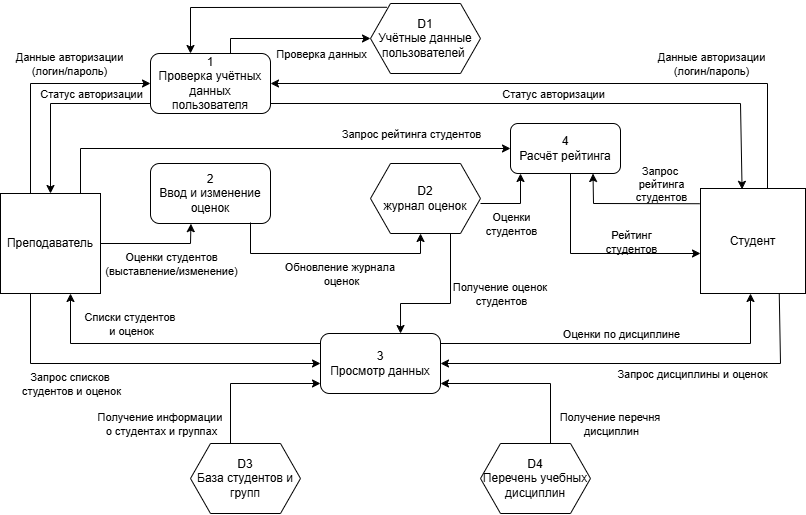

The diagram above was exported from draw.io. Its source (the exported page's mxGraphModel, read from the mxfile embedded in the PNG):
<mxGraphModel dx="1030" dy="570" grid="1" gridSize="10" guides="1" tooltips="1" connect="1" arrows="1" fold="1" page="1" pageScale="1" pageWidth="827" pageHeight="1169" background="light-dark(#FFFFFF,#FFFFFF)" math="0" shadow="0">
  <root>
    <mxCell id="0" />
    <mxCell id="1" parent="0" />
    <mxCell id="hybBVhwcvb_wVuW0Aq0H-1" parent="1" style="whiteSpace=wrap;html=1;aspect=fixed;fillColor=none;strokeColor=light-dark(#000000,#000000);" value="&lt;font style=&quot;color: light-dark(rgb(0, 0, 0), rgb(0, 0, 0));&quot;&gt;Преподаватель&lt;/font&gt;" vertex="1">
      <mxGeometry height="100" width="100" x="10" y="230" as="geometry" />
    </mxCell>
    <mxCell id="hybBVhwcvb_wVuW0Aq0H-2" parent="1" style="rounded=1;whiteSpace=wrap;html=1;fillColor=none;strokeColor=light-dark(#000000,#000000);" value="&lt;div&gt;&lt;font style=&quot;color: light-dark(rgb(0, 0, 0), rgb(0, 0, 0));&quot;&gt;1&lt;/font&gt;&lt;/div&gt;&lt;font style=&quot;color: light-dark(rgb(0, 0, 0), rgb(0, 0, 0));&quot;&gt;Проверка учётных данных пользователя&lt;/font&gt;" vertex="1">
      <mxGeometry height="60" width="120" x="160" y="90" as="geometry" />
    </mxCell>
    <mxCell id="hybBVhwcvb_wVuW0Aq0H-3" edge="1" parent="1" style="endArrow=classic;html=1;rounded=0;strokeColor=light-dark(#000000,#000000);entryX=0;entryY=0.5;entryDx=0;entryDy=0;" target="hybBVhwcvb_wVuW0Aq0H-2" value="">
      <mxGeometry height="50" relative="1" width="50" as="geometry">
        <Array as="points">
          <mxPoint x="40" y="120" />
        </Array>
        <mxPoint x="40" y="230" as="sourcePoint" />
        <mxPoint x="90" y="180" as="targetPoint" />
      </mxGeometry>
    </mxCell>
    <mxCell id="hybBVhwcvb_wVuW0Aq0H-5" connectable="0" parent="hybBVhwcvb_wVuW0Aq0H-3" style="edgeLabel;html=1;align=center;verticalAlign=middle;resizable=0;points=[];labelBackgroundColor=none;fontColor=light-dark(#000000,#000000);" value="Данные авторизации&lt;div&gt;(логин/пароль)&lt;/div&gt;" vertex="1">
      <mxGeometry relative="1" x="0.2904" y="1" as="geometry">
        <mxPoint y="-19" as="offset" />
      </mxGeometry>
    </mxCell>
    <mxCell id="hybBVhwcvb_wVuW0Aq0H-6" parent="1" style="whiteSpace=wrap;html=1;aspect=fixed;fillColor=none;strokeColor=light-dark(#000000,#000000);" value="&lt;font style=&quot;color: light-dark(rgb(0, 0, 0), rgb(0, 0, 0));&quot;&gt;Студент&lt;/font&gt;" vertex="1">
      <mxGeometry height="105" width="105" x="710" y="225" as="geometry" />
    </mxCell>
    <mxCell id="hybBVhwcvb_wVuW0Aq0H-7" edge="1" parent="1" style="endArrow=classic;html=1;rounded=0;strokeColor=light-dark(#000000,#000000);entryX=1;entryY=0.5;entryDx=0;entryDy=0;" target="hybBVhwcvb_wVuW0Aq0H-2" value="">
      <mxGeometry height="50" relative="1" width="50" as="geometry">
        <Array as="points">
          <mxPoint x="777" y="120" />
        </Array>
        <mxPoint x="777" y="225" as="sourcePoint" />
        <mxPoint x="827" y="175" as="targetPoint" />
      </mxGeometry>
    </mxCell>
    <mxCell id="hybBVhwcvb_wVuW0Aq0H-8" connectable="0" parent="hybBVhwcvb_wVuW0Aq0H-7" style="edgeLabel;html=1;align=center;verticalAlign=middle;resizable=0;points=[];labelBackgroundColor=none;fontColor=light-dark(#000000,#000000);" value="Данные авторизации&lt;div&gt;(логин/пароль)&lt;/div&gt;" vertex="1">
      <mxGeometry relative="1" x="-0.194" y="3" as="geometry">
        <mxPoint x="81" y="-23" as="offset" />
      </mxGeometry>
    </mxCell>
    <mxCell id="hybBVhwcvb_wVuW0Aq0H-11" edge="1" parent="1" style="endArrow=classic;html=1;rounded=0;strokeColor=light-dark(#000000,#000000);entryX=0.5;entryY=0;entryDx=0;entryDy=0;" target="hybBVhwcvb_wVuW0Aq0H-1" value="">
      <mxGeometry height="50" relative="1" width="50" as="geometry">
        <Array as="points">
          <mxPoint x="60" y="140" />
        </Array>
        <mxPoint x="160" y="140" as="sourcePoint" />
        <mxPoint x="210" y="90" as="targetPoint" />
      </mxGeometry>
    </mxCell>
    <mxCell id="hybBVhwcvb_wVuW0Aq0H-12" connectable="0" parent="hybBVhwcvb_wVuW0Aq0H-11" style="edgeLabel;html=1;align=center;verticalAlign=middle;resizable=0;points=[];labelBackgroundColor=none;fontColor=light-dark(#000000,#000000);" value="Статус авторизации" vertex="1">
      <mxGeometry relative="1" x="0.1642" y="-1" as="geometry">
        <mxPoint x="41" y="-21" as="offset" />
      </mxGeometry>
    </mxCell>
    <mxCell id="hybBVhwcvb_wVuW0Aq0H-13" edge="1" parent="1" style="endArrow=classic;html=1;rounded=0;strokeColor=light-dark(#000000,#000000);entryX=0.396;entryY=0.008;entryDx=0;entryDy=0;entryPerimeter=0;" target="hybBVhwcvb_wVuW0Aq0H-6" value="">
      <mxGeometry height="50" relative="1" width="50" as="geometry">
        <Array as="points">
          <mxPoint x="750" y="140" />
        </Array>
        <mxPoint x="280" y="140" as="sourcePoint" />
        <mxPoint x="751" y="220" as="targetPoint" />
      </mxGeometry>
    </mxCell>
    <mxCell id="hybBVhwcvb_wVuW0Aq0H-14" connectable="0" parent="hybBVhwcvb_wVuW0Aq0H-13" style="edgeLabel;html=1;align=center;verticalAlign=middle;resizable=0;points=[];labelBackgroundColor=none;fontColor=light-dark(#000000,#000000);" value="Статус авторизации" vertex="1">
      <mxGeometry relative="1" x="-0.0164" y="1" as="geometry">
        <mxPoint x="9" y="-9" as="offset" />
      </mxGeometry>
    </mxCell>
    <mxCell id="hybBVhwcvb_wVuW0Aq0H-16" parent="1" style="rounded=1;whiteSpace=wrap;html=1;fillColor=none;strokeColor=light-dark(#000000,#000000);" value="&lt;font style=&quot;color: light-dark(rgb(0, 0, 0), rgb(0, 0, 0));&quot;&gt;2&lt;/font&gt;&lt;div&gt;&lt;font style=&quot;color: light-dark(rgb(0, 0, 0), rgb(0, 0, 0));&quot;&gt;Ввод и изменение оценок&lt;/font&gt;&lt;/div&gt;" vertex="1">
      <mxGeometry height="60" width="120" x="160" y="200" as="geometry" />
    </mxCell>
    <mxCell id="hybBVhwcvb_wVuW0Aq0H-17" edge="1" parent="1" style="endArrow=classic;html=1;rounded=0;strokeColor=light-dark(#000000,#000000);entryX=0.337;entryY=1.003;entryDx=0;entryDy=0;entryPerimeter=0;" target="hybBVhwcvb_wVuW0Aq0H-16" value="">
      <mxGeometry height="50" relative="1" width="50" as="geometry">
        <Array as="points">
          <mxPoint x="200" y="280" />
        </Array>
        <mxPoint x="110" y="280" as="sourcePoint" />
        <mxPoint x="160" y="230" as="targetPoint" />
      </mxGeometry>
    </mxCell>
    <mxCell id="hybBVhwcvb_wVuW0Aq0H-18" connectable="0" parent="hybBVhwcvb_wVuW0Aq0H-17" style="edgeLabel;html=1;align=center;verticalAlign=middle;resizable=0;points=[];labelBackgroundColor=none;fontColor=light-dark(#000000,#000000);" value="Оценки студентов&lt;div&gt;(выставление/изменение)&lt;/div&gt;" vertex="1">
      <mxGeometry relative="1" x="-0.1441" as="geometry">
        <mxPoint x="23" y="20" as="offset" />
      </mxGeometry>
    </mxCell>
    <mxCell id="hybBVhwcvb_wVuW0Aq0H-19" parent="1" style="shape=hexagon;perimeter=hexagonPerimeter2;whiteSpace=wrap;html=1;fixedSize=1;fillColor=none;strokeColor=light-dark(#000000,#000000);" value="&lt;div&gt;&lt;font style=&quot;color: light-dark(rgb(0, 0, 0), rgb(0, 0, 0));&quot;&gt;D2&lt;/font&gt;&lt;/div&gt;&lt;font style=&quot;color: light-dark(rgb(0, 0, 0), rgb(0, 0, 0));&quot;&gt;журнал оценок&lt;/font&gt;" vertex="1">
      <mxGeometry height="70" width="110" x="380" y="200" as="geometry" />
    </mxCell>
    <mxCell id="hybBVhwcvb_wVuW0Aq0H-22" parent="1" style="rounded=1;whiteSpace=wrap;html=1;fillColor=none;strokeColor=light-dark(#000000,#000000);" value="&lt;div&gt;&lt;font style=&quot;color: light-dark(rgb(0, 0, 0), rgb(0, 0, 0));&quot;&gt;3&lt;/font&gt;&lt;/div&gt;&lt;font style=&quot;color: light-dark(rgb(0, 0, 0), rgb(0, 0, 0));&quot;&gt;Просмотр данных&lt;/font&gt;" vertex="1">
      <mxGeometry height="60" width="120" x="330" y="370" as="geometry" />
    </mxCell>
    <mxCell id="hybBVhwcvb_wVuW0Aq0H-23" edge="1" parent="1" style="endArrow=classic;html=1;rounded=0;strokeColor=light-dark(#000000,#000000);entryX=0;entryY=0.5;entryDx=0;entryDy=0;" target="hybBVhwcvb_wVuW0Aq0H-22" value="">
      <mxGeometry height="50" relative="1" width="50" as="geometry">
        <Array as="points">
          <mxPoint x="40" y="400" />
        </Array>
        <mxPoint x="40" y="330" as="sourcePoint" />
        <mxPoint x="130" y="280" as="targetPoint" />
      </mxGeometry>
    </mxCell>
    <mxCell id="hybBVhwcvb_wVuW0Aq0H-24" connectable="0" parent="hybBVhwcvb_wVuW0Aq0H-23" style="edgeLabel;html=1;align=center;verticalAlign=middle;resizable=0;points=[];labelBackgroundColor=none;fontColor=light-dark(#000000,#000000);" value="Запрос списков&amp;nbsp;&lt;div&gt;студентов и оценок&lt;/div&gt;" vertex="1">
      <mxGeometry relative="1" x="-0.2375" y="1" as="geometry">
        <mxPoint x="-27" y="21" as="offset" />
      </mxGeometry>
    </mxCell>
    <mxCell id="hybBVhwcvb_wVuW0Aq0H-25" edge="1" parent="1" source="hybBVhwcvb_wVuW0Aq0H-6" style="endArrow=classic;html=1;rounded=0;strokeColor=light-dark(#000000,#000000);entryX=1;entryY=0.5;entryDx=0;entryDy=0;exitX=0.75;exitY=1;exitDx=0;exitDy=0;" target="hybBVhwcvb_wVuW0Aq0H-22" value="">
      <mxGeometry height="50" relative="1" width="50" as="geometry">
        <Array as="points">
          <mxPoint x="790" y="400" />
        </Array>
        <mxPoint x="730" y="330" as="sourcePoint" />
        <mxPoint x="780" y="280" as="targetPoint" />
      </mxGeometry>
    </mxCell>
    <mxCell id="hybBVhwcvb_wVuW0Aq0H-26" connectable="0" parent="hybBVhwcvb_wVuW0Aq0H-25" style="edgeLabel;html=1;align=center;verticalAlign=middle;resizable=0;points=[];fontColor=light-dark(#000000,#000000);labelBackgroundColor=none;" value="Запрос дисциплины и оценок" vertex="1">
      <mxGeometry relative="1" x="-0.3771" y="-1" as="geometry">
        <mxPoint x="-31" y="11" as="offset" />
      </mxGeometry>
    </mxCell>
    <mxCell id="hybBVhwcvb_wVuW0Aq0H-27" parent="1" style="shape=hexagon;perimeter=hexagonPerimeter2;whiteSpace=wrap;html=1;fixedSize=1;fillColor=none;strokeColor=light-dark(#000000,#000000);" value="&lt;div&gt;&lt;font style=&quot;color: light-dark(rgb(0, 0, 0), rgb(0, 0, 0));&quot;&gt;D3&lt;/font&gt;&lt;/div&gt;&lt;div&gt;&lt;font style=&quot;color: light-dark(rgb(0, 0, 0), rgb(0, 0, 0));&quot;&gt;База студентов и групп&lt;/font&gt;&lt;/div&gt;" vertex="1">
      <mxGeometry height="70" width="110" x="200" y="480" as="geometry" />
    </mxCell>
    <mxCell id="hybBVhwcvb_wVuW0Aq0H-28" parent="1" style="shape=hexagon;perimeter=hexagonPerimeter2;whiteSpace=wrap;html=1;fixedSize=1;fillColor=none;strokeColor=light-dark(#000000,#000000);" value="&lt;div&gt;&lt;font style=&quot;color: light-dark(rgb(0, 0, 0), rgb(0, 0, 0));&quot;&gt;D4&lt;/font&gt;&lt;/div&gt;&lt;div&gt;&lt;font style=&quot;color: light-dark(rgb(0, 0, 0), rgb(0, 0, 0));&quot;&gt;Перечень учебных дисциплин&lt;/font&gt;&lt;/div&gt;" vertex="1">
      <mxGeometry height="70" width="110" x="490" y="480" as="geometry" />
    </mxCell>
    <mxCell id="hybBVhwcvb_wVuW0Aq0H-29" edge="1" parent="1" style="endArrow=classic;html=1;rounded=0;strokeColor=light-dark(#000000,#000000);" value="">
      <mxGeometry height="50" relative="1" width="50" as="geometry">
        <Array as="points">
          <mxPoint x="240" y="420" />
        </Array>
        <mxPoint x="240" y="480" as="sourcePoint" />
        <mxPoint x="330" y="420" as="targetPoint" />
      </mxGeometry>
    </mxCell>
    <mxCell id="hybBVhwcvb_wVuW0Aq0H-32" connectable="0" parent="hybBVhwcvb_wVuW0Aq0H-29" style="edgeLabel;html=1;align=center;verticalAlign=middle;resizable=0;points=[];labelBackgroundColor=none;fontColor=light-dark(#000000,#000000);" value="Получение информации&amp;nbsp;&lt;div&gt;о студентах и группах&lt;/div&gt;" vertex="1">
      <mxGeometry relative="1" x="-0.352" y="-1" as="geometry">
        <mxPoint x="-71" y="29" as="offset" />
      </mxGeometry>
    </mxCell>
    <mxCell id="hybBVhwcvb_wVuW0Aq0H-30" edge="1" parent="1" style="endArrow=classic;html=1;rounded=0;strokeColor=light-dark(#000000,#000000);" value="">
      <mxGeometry height="50" relative="1" width="50" as="geometry">
        <Array as="points">
          <mxPoint x="560" y="420" />
        </Array>
        <mxPoint x="560" y="480" as="sourcePoint" />
        <mxPoint x="450" y="420" as="targetPoint" />
      </mxGeometry>
    </mxCell>
    <mxCell id="hybBVhwcvb_wVuW0Aq0H-33" connectable="0" parent="hybBVhwcvb_wVuW0Aq0H-30" style="edgeLabel;html=1;align=center;verticalAlign=middle;resizable=0;points=[];labelBackgroundColor=none;fontColor=light-dark(#000000,#000000);" value="Получение перечня&amp;nbsp;&lt;div&gt;дисциплин&lt;/div&gt;" vertex="1">
      <mxGeometry relative="1" x="-0.64" as="geometry">
        <mxPoint x="60" y="11" as="offset" />
      </mxGeometry>
    </mxCell>
    <mxCell id="hybBVhwcvb_wVuW0Aq0H-34" edge="1" parent="1" style="endArrow=classic;html=1;rounded=0;strokeColor=light-dark(#000000,#000000);entryX=0.667;entryY=0;entryDx=0;entryDy=0;entryPerimeter=0;" target="hybBVhwcvb_wVuW0Aq0H-22" value="">
      <mxGeometry height="50" relative="1" width="50" as="geometry">
        <Array as="points">
          <mxPoint x="460" y="340" />
          <mxPoint x="410" y="340" />
        </Array>
        <mxPoint x="460" y="270" as="sourcePoint" />
        <mxPoint x="410" y="340" as="targetPoint" />
      </mxGeometry>
    </mxCell>
    <mxCell id="hybBVhwcvb_wVuW0Aq0H-35" connectable="0" parent="hybBVhwcvb_wVuW0Aq0H-34" style="edgeLabel;html=1;align=center;verticalAlign=middle;resizable=0;points=[];labelBackgroundColor=none;fontColor=light-dark(#000000,#000000);" value="Получение оценок&amp;nbsp;&lt;div&gt;студентов&lt;/div&gt;" vertex="1">
      <mxGeometry relative="1" x="-0.2613" y="-1" as="geometry">
        <mxPoint x="51" y="5" as="offset" />
      </mxGeometry>
    </mxCell>
    <mxCell id="hybBVhwcvb_wVuW0Aq0H-36" edge="1" parent="1" style="endArrow=classic;html=1;rounded=0;strokeColor=light-dark(#000000,#000000);" value="">
      <mxGeometry height="50" relative="1" width="50" as="geometry">
        <Array as="points">
          <mxPoint x="80" y="380" />
        </Array>
        <mxPoint x="330" y="380" as="sourcePoint" />
        <mxPoint x="80" y="330" as="targetPoint" />
      </mxGeometry>
    </mxCell>
    <mxCell id="hybBVhwcvb_wVuW0Aq0H-37" connectable="0" parent="hybBVhwcvb_wVuW0Aq0H-36" style="edgeLabel;html=1;align=center;verticalAlign=middle;resizable=0;points=[];labelBackgroundColor=none;fontColor=light-dark(#000000,#000000);" value="Списки студентов&amp;nbsp;&lt;div&gt;и оценок&lt;/div&gt;" vertex="1">
      <mxGeometry relative="1" x="0.14" as="geometry">
        <mxPoint x="-19" y="-20" as="offset" />
      </mxGeometry>
    </mxCell>
    <mxCell id="hybBVhwcvb_wVuW0Aq0H-38" edge="1" parent="1" style="endArrow=classic;html=1;rounded=0;strokeColor=light-dark(#000000,#000000);" value="">
      <mxGeometry height="50" relative="1" width="50" as="geometry">
        <Array as="points">
          <mxPoint x="760" y="380" />
        </Array>
        <mxPoint x="450" y="380" as="sourcePoint" />
        <mxPoint x="760" y="330" as="targetPoint" />
      </mxGeometry>
    </mxCell>
    <mxCell id="hybBVhwcvb_wVuW0Aq0H-39" connectable="0" parent="hybBVhwcvb_wVuW0Aq0H-38" style="edgeLabel;html=1;align=center;verticalAlign=middle;resizable=0;points=[];labelBackgroundColor=none;fontColor=light-dark(#000000,#000000);" value="Оценки по дисциплине" vertex="1">
      <mxGeometry relative="1" x="-0.0611" y="1" as="geometry">
        <mxPoint x="11" y="-9" as="offset" />
      </mxGeometry>
    </mxCell>
    <mxCell id="hybBVhwcvb_wVuW0Aq0H-40" parent="1" style="rounded=1;whiteSpace=wrap;html=1;fillColor=none;strokeColor=light-dark(#000000,#000000);" value="&lt;font style=&quot;color: light-dark(rgb(0, 0, 0), rgb(0, 0, 0));&quot;&gt;4&lt;/font&gt;&lt;div&gt;&lt;font style=&quot;color: light-dark(rgb(0, 0, 0), rgb(0, 0, 0));&quot;&gt;Расчёт рейтинга&lt;/font&gt;&lt;/div&gt;" vertex="1">
      <mxGeometry height="50" width="110" x="520" y="160" as="geometry" />
    </mxCell>
    <mxCell id="hybBVhwcvb_wVuW0Aq0H-41" edge="1" parent="1" style="endArrow=classic;html=1;rounded=0;strokeColor=light-dark(#000000,#000000);entryX=0.091;entryY=1;entryDx=0;entryDy=0;entryPerimeter=0;" target="hybBVhwcvb_wVuW0Aq0H-40" value="">
      <mxGeometry height="50" relative="1" width="50" as="geometry">
        <Array as="points">
          <mxPoint x="530" y="240" />
        </Array>
        <mxPoint x="490" y="240" as="sourcePoint" />
        <mxPoint x="540" y="190" as="targetPoint" />
      </mxGeometry>
    </mxCell>
    <mxCell id="hybBVhwcvb_wVuW0Aq0H-42" connectable="0" parent="hybBVhwcvb_wVuW0Aq0H-41" style="edgeLabel;html=1;align=center;verticalAlign=middle;resizable=0;points=[];labelBackgroundColor=none;fontColor=light-dark(#000000,#000000);" value="Оценки&lt;div&gt;студентов&lt;/div&gt;" vertex="1">
      <mxGeometry relative="1" x="-0.4" y="1" as="geometry">
        <mxPoint x="9" y="21" as="offset" />
      </mxGeometry>
    </mxCell>
    <mxCell id="hybBVhwcvb_wVuW0Aq0H-43" edge="1" parent="1" source="hybBVhwcvb_wVuW0Aq0H-6" style="endArrow=classic;html=1;rounded=0;strokeColor=light-dark(#000000,#000000);exitX=-0.008;exitY=0.145;exitDx=0;exitDy=0;exitPerimeter=0;entryX=0.75;entryY=1;entryDx=0;entryDy=0;" target="hybBVhwcvb_wVuW0Aq0H-40" value="">
      <mxGeometry height="50" relative="1" width="50" as="geometry">
        <Array as="points">
          <mxPoint x="603" y="240" />
        </Array>
        <mxPoint x="710" y="250" as="sourcePoint" />
        <mxPoint x="640" y="220" as="targetPoint" />
      </mxGeometry>
    </mxCell>
    <mxCell id="hybBVhwcvb_wVuW0Aq0H-44" connectable="0" parent="hybBVhwcvb_wVuW0Aq0H-43" style="edgeLabel;html=1;align=center;verticalAlign=middle;resizable=0;points=[];labelBackgroundColor=none;fontColor=light-dark(#000000,#000000);" value="Запрос&amp;nbsp;&lt;div&gt;рейтинга&lt;/div&gt;&lt;div&gt;студентов&lt;/div&gt;" vertex="1">
      <mxGeometry relative="1" x="-0.0096" y="2" as="geometry">
        <mxPoint x="28" y="-22" as="offset" />
      </mxGeometry>
    </mxCell>
    <mxCell id="hybBVhwcvb_wVuW0Aq0H-45" edge="1" parent="1" style="endArrow=classic;html=1;rounded=0;strokeColor=light-dark(#000000,#000000);" value="">
      <mxGeometry height="50" relative="1" width="50" as="geometry">
        <Array as="points">
          <mxPoint x="580" y="290" />
        </Array>
        <mxPoint x="580" y="210" as="sourcePoint" />
        <mxPoint x="710" y="290" as="targetPoint" />
      </mxGeometry>
    </mxCell>
    <mxCell id="hybBVhwcvb_wVuW0Aq0H-46" connectable="0" parent="hybBVhwcvb_wVuW0Aq0H-45" style="edgeLabel;html=1;align=center;verticalAlign=middle;resizable=0;points=[];labelBackgroundColor=none;fontColor=light-dark(#000000,#000000);" value="Рейтинг&lt;div&gt;студентов&lt;/div&gt;" vertex="1">
      <mxGeometry relative="1" x="0.1294" y="1" as="geometry">
        <mxPoint x="21" y="-11" as="offset" />
      </mxGeometry>
    </mxCell>
    <mxCell id="hybBVhwcvb_wVuW0Aq0H-47" edge="1" parent="1" style="endArrow=classic;html=1;rounded=0;strokeColor=light-dark(#000000,#000000);entryX=0.455;entryY=1;entryDx=0;entryDy=0;entryPerimeter=0;" target="hybBVhwcvb_wVuW0Aq0H-19" value="">
      <mxGeometry height="50" relative="1" width="50" as="geometry">
        <Array as="points">
          <mxPoint x="260" y="290" />
          <mxPoint x="430" y="290" />
        </Array>
        <mxPoint x="260" y="259" as="sourcePoint" />
        <mxPoint x="380" y="310" as="targetPoint" />
      </mxGeometry>
    </mxCell>
    <mxCell id="hybBVhwcvb_wVuW0Aq0H-48" connectable="0" parent="hybBVhwcvb_wVuW0Aq0H-47" style="edgeLabel;html=1;align=center;verticalAlign=middle;resizable=0;points=[];labelBackgroundColor=none;fontColor=light-dark(#000000,#000000);" value="&lt;span style=&quot;&quot;&gt;Обновление журнала&amp;nbsp;&lt;/span&gt;&lt;div style=&quot;&quot;&gt;оценок&lt;/div&gt;" vertex="1">
      <mxGeometry relative="1" x="-0.2217" y="-1" as="geometry">
        <mxPoint x="35" y="19" as="offset" />
      </mxGeometry>
    </mxCell>
    <mxCell id="hybBVhwcvb_wVuW0Aq0H-51" edge="1" parent="1" source="c7XaW6hO-1sQpzARwijg-1" style="endArrow=classic;html=1;rounded=0;strokeColor=light-dark(#000000,#000000);exitX=0.149;exitY=0.054;exitDx=0;exitDy=0;exitPerimeter=0;" value="">
      <mxGeometry height="50" relative="1" width="50" as="geometry">
        <Array as="points">
          <mxPoint x="200" y="44" />
        </Array>
        <mxPoint x="390" y="54" as="sourcePoint" />
        <mxPoint x="200" y="90" as="targetPoint" />
      </mxGeometry>
    </mxCell>
    <mxCell id="hybBVhwcvb_wVuW0Aq0H-52" edge="1" parent="1" style="endArrow=classic;html=1;rounded=0;strokeColor=light-dark(#000000,#000000);entryX=0;entryY=0.5;entryDx=0;entryDy=0;" target="c7XaW6hO-1sQpzARwijg-1" value="">
      <mxGeometry height="50" relative="1" width="50" as="geometry">
        <Array as="points">
          <mxPoint x="240" y="75" />
        </Array>
        <mxPoint x="240" y="90" as="sourcePoint" />
        <mxPoint x="380" y="75" as="targetPoint" />
      </mxGeometry>
    </mxCell>
    <mxCell id="hybBVhwcvb_wVuW0Aq0H-53" connectable="0" parent="hybBVhwcvb_wVuW0Aq0H-52" style="edgeLabel;html=1;align=center;verticalAlign=middle;resizable=0;points=[];labelBackgroundColor=none;fontColor=light-dark(#000000,#000000);" value="Проверка данных" vertex="1">
      <mxGeometry relative="1" x="0.1613" as="geometry">
        <mxPoint x="15" y="15" as="offset" />
      </mxGeometry>
    </mxCell>
    <mxCell id="c7XaW6hO-1sQpzARwijg-1" parent="1" style="shape=hexagon;perimeter=hexagonPerimeter2;whiteSpace=wrap;html=1;fixedSize=1;fillColor=none;strokeColor=light-dark(#000000,#000000);" value="&lt;div&gt;&lt;font style=&quot;color: light-dark(transparent, rgb(0, 0, 0));&quot;&gt;D1&lt;/font&gt;&lt;/div&gt;&lt;font style=&quot;color: light-dark(transparent, rgb(0, 0, 0));&quot;&gt;Учётные данные&lt;/font&gt;&lt;div&gt;&lt;font style=&quot;color: light-dark(transparent, rgb(0, 0, 0));&quot;&gt;пользователей&amp;nbsp;&lt;/font&gt;&lt;/div&gt;" vertex="1">
      <mxGeometry height="70" width="110" x="380" y="40" as="geometry" />
    </mxCell>
    <mxCell id="mt5ryoQJ2DydQ4X0lieT-1" edge="1" parent="1" style="endArrow=classic;html=1;rounded=0;strokeColor=light-dark(#000000,#000000);entryX=0;entryY=0.5;entryDx=0;entryDy=0;" target="hybBVhwcvb_wVuW0Aq0H-40" value="">
      <mxGeometry height="50" relative="1" width="50" as="geometry">
        <Array as="points">
          <mxPoint x="90" y="185" />
        </Array>
        <mxPoint x="90" y="230" as="sourcePoint" />
        <mxPoint x="140" y="180" as="targetPoint" />
      </mxGeometry>
    </mxCell>
    <mxCell id="mt5ryoQJ2DydQ4X0lieT-2" connectable="0" parent="mt5ryoQJ2DydQ4X0lieT-1" style="edgeLabel;html=1;align=center;verticalAlign=middle;resizable=0;points=[];labelBackgroundColor=none;fontColor=light-dark(#000000,#000000);" value="Запрос&amp;nbsp;&lt;span style=&quot;background-color: transparent;&quot;&gt;рейтинга&amp;nbsp;&lt;/span&gt;&lt;span style=&quot;background-color: transparent;&quot;&gt;студентов&lt;/span&gt;" vertex="1">
      <mxGeometry relative="1" x="-0.6" as="geometry">
        <mxPoint x="280" y="-15" as="offset" />
      </mxGeometry>
    </mxCell>
  </root>
</mxGraphModel>